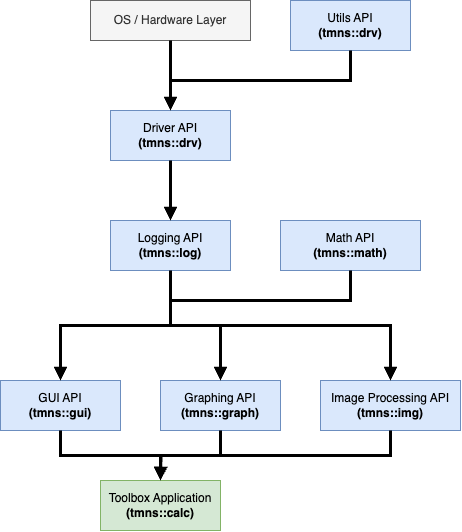

The diagram above was exported from draw.io. Its source (the exported page's mxGraphModel, read from the mxfile embedded in the PNG):
<mxGraphModel dx="736" dy="573" grid="1" gridSize="10" guides="1" tooltips="1" connect="1" arrows="1" fold="1" page="1" pageScale="1" pageWidth="850" pageHeight="1100" math="0" shadow="0">
  <root>
    <mxCell id="0" />
    <mxCell id="1" parent="0" />
    <mxCell id="DFpCrlqrqgL5XGXyrdyA-1" value="Driver API&lt;div&gt;&lt;b&gt;(tmns::drv)&lt;/b&gt;&lt;/div&gt;" style="rounded=0;whiteSpace=wrap;html=1;fillColor=#dae8fc;strokeColor=#6c8ebf;" vertex="1" parent="1">
      <mxGeometry x="220" y="180" width="120" height="50" as="geometry" />
    </mxCell>
    <mxCell id="DFpCrlqrqgL5XGXyrdyA-2" value="OS / Hardware Layer" style="rounded=0;whiteSpace=wrap;html=1;fillColor=#f5f5f5;fontColor=#333333;strokeColor=#666666;" vertex="1" parent="1">
      <mxGeometry x="200" y="70" width="160" height="40" as="geometry" />
    </mxCell>
    <mxCell id="DFpCrlqrqgL5XGXyrdyA-3" value="Utils API&lt;div&gt;&lt;b&gt;(tmns::drv)&lt;/b&gt;&lt;/div&gt;" style="rounded=0;whiteSpace=wrap;html=1;fillColor=#dae8fc;strokeColor=#6c8ebf;" vertex="1" parent="1">
      <mxGeometry x="400" y="70" width="120" height="50" as="geometry" />
    </mxCell>
    <mxCell id="DFpCrlqrqgL5XGXyrdyA-4" value="Logging API&lt;div&gt;&lt;b&gt;(tmns::log)&lt;/b&gt;&lt;/div&gt;" style="rounded=0;whiteSpace=wrap;html=1;fillColor=#dae8fc;strokeColor=#6c8ebf;" vertex="1" parent="1">
      <mxGeometry x="220" y="290" width="120" height="50" as="geometry" />
    </mxCell>
    <mxCell id="DFpCrlqrqgL5XGXyrdyA-5" value="&lt;div&gt;GUI API&lt;/div&gt;&lt;div&gt;&lt;b&gt;(tmns::gui)&lt;/b&gt;&lt;/div&gt;" style="rounded=0;whiteSpace=wrap;html=1;fillColor=#dae8fc;strokeColor=#6c8ebf;" vertex="1" parent="1">
      <mxGeometry x="110" y="450" width="120" height="50" as="geometry" />
    </mxCell>
    <mxCell id="DFpCrlqrqgL5XGXyrdyA-6" value="&lt;div&gt;Graphing API&lt;/div&gt;&lt;div&gt;&lt;b&gt;(tmns::graph)&lt;/b&gt;&lt;/div&gt;" style="rounded=0;whiteSpace=wrap;html=1;fillColor=#dae8fc;strokeColor=#6c8ebf;" vertex="1" parent="1">
      <mxGeometry x="270" y="450" width="120" height="50" as="geometry" />
    </mxCell>
    <mxCell id="DFpCrlqrqgL5XGXyrdyA-7" value="&lt;div&gt;&lt;span style=&quot;background-color: transparent; color: light-dark(rgb(0, 0, 0), rgb(255, 255, 255));&quot;&gt;Toolbox Application&lt;/span&gt;&lt;/div&gt;&lt;div&gt;&lt;b style=&quot;background-color: transparent; color: light-dark(rgb(0, 0, 0), rgb(255, 255, 255));&quot;&gt;(tmns::calc)&lt;/b&gt;&lt;/div&gt;" style="rounded=0;whiteSpace=wrap;html=1;fillColor=#d5e8d4;strokeColor=#82b366;" vertex="1" parent="1">
      <mxGeometry x="210" y="550" width="120" height="50" as="geometry" />
    </mxCell>
    <mxCell id="DFpCrlqrqgL5XGXyrdyA-8" value="" style="endArrow=block;html=1;rounded=0;exitX=0.5;exitY=1;exitDx=0;exitDy=0;entryX=0.5;entryY=0;entryDx=0;entryDy=0;strokeWidth=3;endFill=1;" edge="1" parent="1" source="DFpCrlqrqgL5XGXyrdyA-1" target="DFpCrlqrqgL5XGXyrdyA-4">
      <mxGeometry width="50" height="50" relative="1" as="geometry">
        <mxPoint x="430" y="360" as="sourcePoint" />
        <mxPoint x="480" y="310" as="targetPoint" />
      </mxGeometry>
    </mxCell>
    <mxCell id="DFpCrlqrqgL5XGXyrdyA-12" value="" style="endArrow=block;html=1;rounded=0;exitX=0.5;exitY=1;exitDx=0;exitDy=0;strokeWidth=3;endFill=1;entryX=0.5;entryY=0;entryDx=0;entryDy=0;" edge="1" parent="1" source="DFpCrlqrqgL5XGXyrdyA-2" target="DFpCrlqrqgL5XGXyrdyA-1">
      <mxGeometry width="50" height="50" relative="1" as="geometry">
        <mxPoint x="290" y="180" as="sourcePoint" />
        <mxPoint x="280" y="120" as="targetPoint" />
        <Array as="points">
          <mxPoint x="280" y="110" />
        </Array>
      </mxGeometry>
    </mxCell>
    <mxCell id="DFpCrlqrqgL5XGXyrdyA-13" value="" style="endArrow=block;html=1;rounded=0;strokeWidth=3;endFill=1;entryX=0.5;entryY=0;entryDx=0;entryDy=0;exitX=0.5;exitY=1;exitDx=0;exitDy=0;edgeStyle=orthogonalEdgeStyle;" edge="1" parent="1" source="DFpCrlqrqgL5XGXyrdyA-3" target="DFpCrlqrqgL5XGXyrdyA-1">
      <mxGeometry width="50" height="50" relative="1" as="geometry">
        <mxPoint x="440" y="290" as="sourcePoint" />
        <mxPoint x="290" y="150" as="targetPoint" />
      </mxGeometry>
    </mxCell>
    <mxCell id="DFpCrlqrqgL5XGXyrdyA-14" value="" style="endArrow=block;html=1;rounded=0;strokeWidth=3;endFill=1;entryX=0.5;entryY=0;entryDx=0;entryDy=0;exitX=0.5;exitY=1;exitDx=0;exitDy=0;edgeStyle=orthogonalEdgeStyle;" edge="1" parent="1" source="DFpCrlqrqgL5XGXyrdyA-4" target="DFpCrlqrqgL5XGXyrdyA-5">
      <mxGeometry width="50" height="50" relative="1" as="geometry">
        <mxPoint x="280" y="360" as="sourcePoint" />
        <mxPoint x="290" y="310" as="targetPoint" />
      </mxGeometry>
    </mxCell>
    <mxCell id="DFpCrlqrqgL5XGXyrdyA-15" value="" style="endArrow=block;html=1;rounded=0;strokeWidth=3;endFill=1;entryX=0.5;entryY=0;entryDx=0;entryDy=0;exitX=0.5;exitY=1;exitDx=0;exitDy=0;edgeStyle=orthogonalEdgeStyle;" edge="1" parent="1" source="DFpCrlqrqgL5XGXyrdyA-4" target="DFpCrlqrqgL5XGXyrdyA-6">
      <mxGeometry width="50" height="50" relative="1" as="geometry">
        <mxPoint x="290" y="360" as="sourcePoint" />
        <mxPoint x="180" y="400" as="targetPoint" />
      </mxGeometry>
    </mxCell>
    <mxCell id="DFpCrlqrqgL5XGXyrdyA-16" value="" style="endArrow=block;html=1;rounded=0;strokeWidth=3;endFill=1;entryX=0.5;entryY=0;entryDx=0;entryDy=0;exitX=0.5;exitY=1;exitDx=0;exitDy=0;edgeStyle=orthogonalEdgeStyle;" edge="1" parent="1" source="DFpCrlqrqgL5XGXyrdyA-5" target="DFpCrlqrqgL5XGXyrdyA-7">
      <mxGeometry width="50" height="50" relative="1" as="geometry">
        <mxPoint x="290" y="420" as="sourcePoint" />
        <mxPoint x="180" y="460" as="targetPoint" />
      </mxGeometry>
    </mxCell>
    <mxCell id="DFpCrlqrqgL5XGXyrdyA-17" value="" style="endArrow=block;html=1;rounded=0;strokeWidth=3;endFill=1;exitX=0.5;exitY=1;exitDx=0;exitDy=0;edgeStyle=orthogonalEdgeStyle;" edge="1" parent="1" source="DFpCrlqrqgL5XGXyrdyA-6">
      <mxGeometry width="50" height="50" relative="1" as="geometry">
        <mxPoint x="180" y="510" as="sourcePoint" />
        <mxPoint x="270" y="550" as="targetPoint" />
      </mxGeometry>
    </mxCell>
    <mxCell id="DFpCrlqrqgL5XGXyrdyA-18" value="&lt;div&gt;Image Processing API&lt;/div&gt;&lt;div&gt;&lt;b&gt;(tmns::img)&lt;/b&gt;&lt;/div&gt;" style="rounded=0;whiteSpace=wrap;html=1;fillColor=#dae8fc;strokeColor=#6c8ebf;" vertex="1" parent="1">
      <mxGeometry x="430" y="450" width="140" height="50" as="geometry" />
    </mxCell>
    <mxCell id="DFpCrlqrqgL5XGXyrdyA-19" value="" style="endArrow=block;html=1;rounded=0;strokeWidth=3;endFill=1;entryX=0.5;entryY=0;entryDx=0;entryDy=0;exitX=0.5;exitY=1;exitDx=0;exitDy=0;edgeStyle=orthogonalEdgeStyle;" edge="1" parent="1" source="DFpCrlqrqgL5XGXyrdyA-4" target="DFpCrlqrqgL5XGXyrdyA-18">
      <mxGeometry width="50" height="50" relative="1" as="geometry">
        <mxPoint x="290" y="360" as="sourcePoint" />
        <mxPoint x="340" y="400" as="targetPoint" />
      </mxGeometry>
    </mxCell>
    <mxCell id="DFpCrlqrqgL5XGXyrdyA-20" value="" style="endArrow=block;html=1;rounded=0;strokeWidth=3;endFill=1;entryX=0.5;entryY=0;entryDx=0;entryDy=0;exitX=0.5;exitY=1;exitDx=0;exitDy=0;edgeStyle=orthogonalEdgeStyle;" edge="1" parent="1" source="DFpCrlqrqgL5XGXyrdyA-18" target="DFpCrlqrqgL5XGXyrdyA-7">
      <mxGeometry width="50" height="50" relative="1" as="geometry">
        <mxPoint x="290" y="420" as="sourcePoint" />
        <mxPoint x="510" y="460" as="targetPoint" />
      </mxGeometry>
    </mxCell>
    <mxCell id="DFpCrlqrqgL5XGXyrdyA-21" value="&lt;div&gt;&lt;span style=&quot;background-color: transparent; color: light-dark(rgb(0, 0, 0), rgb(255, 255, 255));&quot;&gt;Math API&lt;/span&gt;&lt;/div&gt;&lt;div&gt;&lt;b style=&quot;background-color: transparent; color: light-dark(rgb(0, 0, 0), rgb(255, 255, 255));&quot;&gt;(tmns::math)&lt;/b&gt;&lt;/div&gt;" style="rounded=0;whiteSpace=wrap;html=1;fillColor=#dae8fc;strokeColor=#6c8ebf;" vertex="1" parent="1">
      <mxGeometry x="390" y="290" width="140" height="50" as="geometry" />
    </mxCell>
    <mxCell id="DFpCrlqrqgL5XGXyrdyA-27" value="" style="endArrow=none;html=1;rounded=0;strokeWidth=3;endFill=0;entryX=0.5;entryY=1;entryDx=0;entryDy=0;exitX=0.5;exitY=1;exitDx=0;exitDy=0;edgeStyle=orthogonalEdgeStyle;" edge="1" parent="1" source="DFpCrlqrqgL5XGXyrdyA-4" target="DFpCrlqrqgL5XGXyrdyA-21">
      <mxGeometry width="50" height="50" relative="1" as="geometry">
        <mxPoint x="290" y="350" as="sourcePoint" />
        <mxPoint x="510" y="460" as="targetPoint" />
        <Array as="points">
          <mxPoint x="280" y="370" />
          <mxPoint x="460" y="370" />
        </Array>
      </mxGeometry>
    </mxCell>
  </root>
</mxGraphModel>